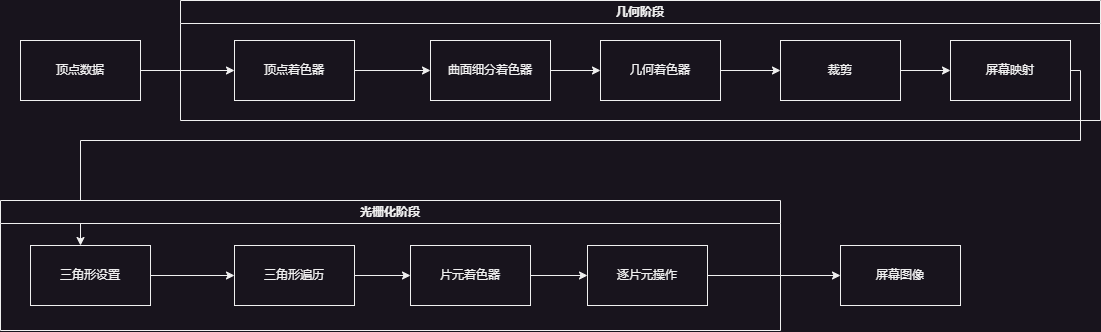

The diagram above was exported from draw.io. Its source (the exported page's mxGraphModel, read from the mxfile embedded in the PNG):
<mxGraphModel dx="1773" dy="1308" grid="1" gridSize="10" guides="1" tooltips="1" connect="1" arrows="1" fold="1" page="1" pageScale="1" pageWidth="827" pageHeight="1169" math="0" shadow="0">
  <root>
    <mxCell id="0" />
    <mxCell id="1" parent="0" />
    <mxCell id="LyuYv62QYVhkuMROGqIs-3" value="" style="edgeStyle=orthogonalEdgeStyle;rounded=0;orthogonalLoop=1;jettySize=auto;html=1;" edge="1" parent="1" source="LyuYv62QYVhkuMROGqIs-1" target="LyuYv62QYVhkuMROGqIs-2">
      <mxGeometry relative="1" as="geometry" />
    </mxCell>
    <mxCell id="LyuYv62QYVhkuMROGqIs-1" value="顶点数据" style="rounded=0;whiteSpace=wrap;html=1;" vertex="1" parent="1">
      <mxGeometry x="60" y="80" width="120" height="60" as="geometry" />
    </mxCell>
    <mxCell id="LyuYv62QYVhkuMROGqIs-13" value="" style="edgeStyle=orthogonalEdgeStyle;rounded=0;orthogonalLoop=1;jettySize=auto;html=1;" edge="1" parent="1" source="LyuYv62QYVhkuMROGqIs-10" target="LyuYv62QYVhkuMROGqIs-12">
      <mxGeometry relative="1" as="geometry">
        <Array as="points">
          <mxPoint x="1120" y="180" />
          <mxPoint x="120" y="180" />
        </Array>
      </mxGeometry>
    </mxCell>
    <mxCell id="LyuYv62QYVhkuMROGqIs-21" value="" style="edgeStyle=orthogonalEdgeStyle;rounded=0;orthogonalLoop=1;jettySize=auto;html=1;" edge="1" parent="1" source="LyuYv62QYVhkuMROGqIs-18" target="LyuYv62QYVhkuMROGqIs-20">
      <mxGeometry relative="1" as="geometry" />
    </mxCell>
    <mxCell id="LyuYv62QYVhkuMROGqIs-20" value="屏幕图像" style="rounded=0;whiteSpace=wrap;html=1;" vertex="1" parent="1">
      <mxGeometry x="880" y="285" width="120" height="60" as="geometry" />
    </mxCell>
    <mxCell id="LyuYv62QYVhkuMROGqIs-27" value="几何阶段" style="swimlane;whiteSpace=wrap;html=1;" vertex="1" parent="1">
      <mxGeometry x="220" y="40" width="920" height="120" as="geometry">
        <mxRectangle x="300" y="280" width="90" height="30" as="alternateBounds" />
      </mxGeometry>
    </mxCell>
    <mxCell id="LyuYv62QYVhkuMROGqIs-2" value="顶点着色器" style="rounded=0;whiteSpace=wrap;html=1;" vertex="1" parent="LyuYv62QYVhkuMROGqIs-27">
      <mxGeometry x="54" y="40" width="120" height="60" as="geometry" />
    </mxCell>
    <mxCell id="LyuYv62QYVhkuMROGqIs-4" value="曲面细分着色器" style="rounded=0;whiteSpace=wrap;html=1;" vertex="1" parent="LyuYv62QYVhkuMROGqIs-27">
      <mxGeometry x="250" y="40" width="120" height="60" as="geometry" />
    </mxCell>
    <mxCell id="LyuYv62QYVhkuMROGqIs-5" value="" style="edgeStyle=orthogonalEdgeStyle;rounded=0;orthogonalLoop=1;jettySize=auto;html=1;" edge="1" parent="LyuYv62QYVhkuMROGqIs-27" source="LyuYv62QYVhkuMROGqIs-2" target="LyuYv62QYVhkuMROGqIs-4">
      <mxGeometry relative="1" as="geometry" />
    </mxCell>
    <mxCell id="LyuYv62QYVhkuMROGqIs-6" value="几何着色器" style="rounded=0;whiteSpace=wrap;html=1;" vertex="1" parent="LyuYv62QYVhkuMROGqIs-27">
      <mxGeometry x="420" y="40" width="120" height="60" as="geometry" />
    </mxCell>
    <mxCell id="LyuYv62QYVhkuMROGqIs-7" value="" style="edgeStyle=orthogonalEdgeStyle;rounded=0;orthogonalLoop=1;jettySize=auto;html=1;" edge="1" parent="LyuYv62QYVhkuMROGqIs-27" source="LyuYv62QYVhkuMROGqIs-4" target="LyuYv62QYVhkuMROGqIs-6">
      <mxGeometry relative="1" as="geometry" />
    </mxCell>
    <mxCell id="LyuYv62QYVhkuMROGqIs-8" value="裁剪" style="rounded=0;whiteSpace=wrap;html=1;" vertex="1" parent="LyuYv62QYVhkuMROGqIs-27">
      <mxGeometry x="600" y="40" width="120" height="60" as="geometry" />
    </mxCell>
    <mxCell id="LyuYv62QYVhkuMROGqIs-9" value="" style="edgeStyle=orthogonalEdgeStyle;rounded=0;orthogonalLoop=1;jettySize=auto;html=1;" edge="1" parent="LyuYv62QYVhkuMROGqIs-27" source="LyuYv62QYVhkuMROGqIs-6" target="LyuYv62QYVhkuMROGqIs-8">
      <mxGeometry relative="1" as="geometry" />
    </mxCell>
    <mxCell id="LyuYv62QYVhkuMROGqIs-10" value="屏幕映射" style="rounded=0;whiteSpace=wrap;html=1;" vertex="1" parent="LyuYv62QYVhkuMROGqIs-27">
      <mxGeometry x="770" y="40" width="120" height="60" as="geometry" />
    </mxCell>
    <mxCell id="LyuYv62QYVhkuMROGqIs-11" value="" style="edgeStyle=orthogonalEdgeStyle;rounded=0;orthogonalLoop=1;jettySize=auto;html=1;" edge="1" parent="LyuYv62QYVhkuMROGqIs-27" source="LyuYv62QYVhkuMROGqIs-8" target="LyuYv62QYVhkuMROGqIs-10">
      <mxGeometry relative="1" as="geometry" />
    </mxCell>
    <mxCell id="LyuYv62QYVhkuMROGqIs-28" value="光栅化阶段" style="swimlane;whiteSpace=wrap;html=1;" vertex="1" parent="1">
      <mxGeometry x="40" y="240" width="780" height="130" as="geometry" />
    </mxCell>
    <mxCell id="LyuYv62QYVhkuMROGqIs-12" value="三角形设置" style="rounded=0;whiteSpace=wrap;html=1;" vertex="1" parent="LyuYv62QYVhkuMROGqIs-28">
      <mxGeometry x="30" y="45" width="120" height="60" as="geometry" />
    </mxCell>
    <mxCell id="LyuYv62QYVhkuMROGqIs-14" value="三角形遍历" style="rounded=0;whiteSpace=wrap;html=1;" vertex="1" parent="LyuYv62QYVhkuMROGqIs-28">
      <mxGeometry x="234" y="45" width="120" height="60" as="geometry" />
    </mxCell>
    <mxCell id="LyuYv62QYVhkuMROGqIs-15" value="" style="edgeStyle=orthogonalEdgeStyle;rounded=0;orthogonalLoop=1;jettySize=auto;html=1;" edge="1" parent="LyuYv62QYVhkuMROGqIs-28" source="LyuYv62QYVhkuMROGqIs-12" target="LyuYv62QYVhkuMROGqIs-14">
      <mxGeometry relative="1" as="geometry" />
    </mxCell>
    <mxCell id="LyuYv62QYVhkuMROGqIs-16" value="片元着色器" style="rounded=0;whiteSpace=wrap;html=1;" vertex="1" parent="LyuYv62QYVhkuMROGqIs-28">
      <mxGeometry x="410" y="45" width="120" height="60" as="geometry" />
    </mxCell>
    <mxCell id="LyuYv62QYVhkuMROGqIs-17" value="" style="edgeStyle=orthogonalEdgeStyle;rounded=0;orthogonalLoop=1;jettySize=auto;html=1;" edge="1" parent="LyuYv62QYVhkuMROGqIs-28" source="LyuYv62QYVhkuMROGqIs-14" target="LyuYv62QYVhkuMROGqIs-16">
      <mxGeometry relative="1" as="geometry" />
    </mxCell>
    <mxCell id="LyuYv62QYVhkuMROGqIs-18" value="逐片元操作" style="rounded=0;whiteSpace=wrap;html=1;" vertex="1" parent="LyuYv62QYVhkuMROGqIs-28">
      <mxGeometry x="587" y="45" width="120" height="60" as="geometry" />
    </mxCell>
    <mxCell id="LyuYv62QYVhkuMROGqIs-19" value="" style="edgeStyle=orthogonalEdgeStyle;rounded=0;orthogonalLoop=1;jettySize=auto;html=1;" edge="1" parent="LyuYv62QYVhkuMROGqIs-28" source="LyuYv62QYVhkuMROGqIs-16" target="LyuYv62QYVhkuMROGqIs-18">
      <mxGeometry relative="1" as="geometry" />
    </mxCell>
  </root>
</mxGraphModel>